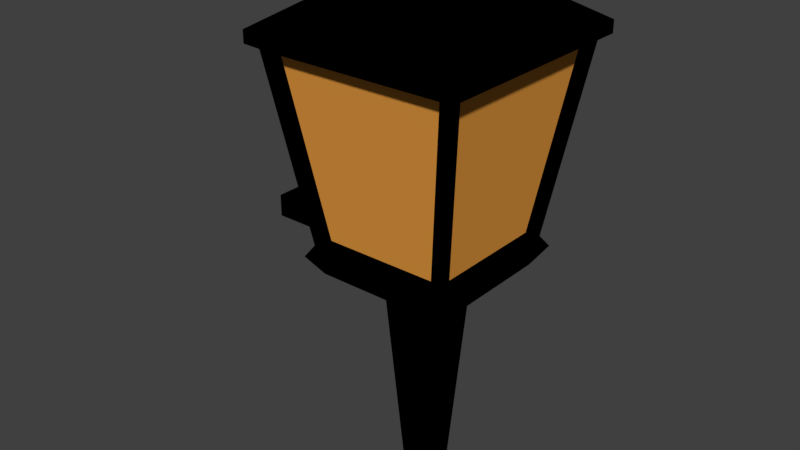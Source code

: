 # Source: Light.blend  (saved by Blender 2.77.0; exported with 4.5.12 LTS)
import bpy
from mathutils import Matrix  # noqa: F401  (used for matrix-valued properties, if any)

bpy.ops.wm.read_factory_settings(use_empty=True)
scene = bpy.context.scene
scene.name = 'Scene'

# ---- collections
col_collection_1 = bpy.data.collections.new('Collection 1'); scene.collection.children.link(col_collection_1)

# ---- materials (node trees are filled in below, after node groups)
mat_material_001 = bpy.data.materials.new('Material.001')
mat_material_001.alpha_threshold = 0.0
mat_material_001.use_transparent_shadow = False
mat_material_001.diffuse_color = (0.0, 0.0, 0.0, 1.0)
mat_material_001.roughness = 0.5
mat_material_002 = bpy.data.materials.new('Material.002')
mat_material_002.alpha_threshold = 0.0
mat_material_002.use_transparent_shadow = False
mat_material_002.diffuse_color = (0.8, 0.334, 0.05472, 1.0)
mat_material_002.roughness = 0.5

# ---- material node trees

# ---- world
world_world = bpy.data.worlds.new('World'); scene.world = world_world
world_world.color = (0.05088, 0.05088, 0.05088)
world_world.use_sun_shadow = False
world_world.sun_shadow_jitter_overblur = 0.0
world_world.cycles.sampling_method = 'MANUAL'

# ---- meshes
me_plane = bpy.data.meshes.new('Plane')
me_plane.from_pydata([(-1.155, -1.155, -0.6066), (1.155, -1.155, -0.6066), (-1.155, 1.155, -0.6066), (1.155, 1.155, -0.6066), (-1.375, -1.375, -0.2759), (1.375, -1.375, -0.2759), (-1.375, 1.375, -0.2759), (1.375, 1.375, -0.2759), (-1.889, -1.889, 3.199), (1.889, -1.889, 3.199), (-1.889, 1.889, 3.199), (1.889, 1.889, 3.199), (-1.889, -1.889, 3.411), (1.889, -1.889, 3.411), (-1.889, 1.889, 3.411), (1.889, 1.889, 3.411), (-1.22, -1.22, 3.843), (1.22, -1.22, 3.843), (-1.22, 1.22, 3.843), (1.22, 1.22, 3.843), (-0.5104, 0.5104, -0.6066), (-0.5104, -0.5104, -0.6066), (0.5104, -0.5104, -0.6066), (0.5104, 0.5104, -0.6066), (-0.2512, 0.2512, -4.504), (-0.2512, -0.2512, -4.504), (0.2512, -0.2512, -4.504), (0.2512, 0.2512, -4.504), (-0.6017, 0.6017, 3.843), (-0.6017, -0.6017, 3.843), (0.6017, -0.6017, 3.843), (0.6017, 0.6017, 3.843), (-0.6017, 0.6017, 4.192), (-0.6017, -0.6017, 4.192), (0.6017, -0.6017, 4.192), (0.6017, 0.6017, 4.192), (-0.2154, 0.2154, 4.498), (-0.2154, -0.2154, 4.498), (0.2154, -0.2154, 4.498), (0.2154, 0.2154, 4.498), (-3.04, -0.2426, -0.5289), (-3.04, -0.2426, -0.135), (-3.04, 0.2426, -0.5289), (-3.04, 0.2426, -0.135), (-1.04, -0.2426, -0.5289), (-1.04, -0.2426, -0.135), (-1.04, 0.2426, -0.5289), (-1.04, 0.2426, -0.135), (-0.9792, -1.169, 0.05094), (-1.169, -0.9792, 0.05094), (-1.258, -1.258, -0.08987), (1.169, -0.9792, 0.05094), (0.9792, -1.169, 0.05094), (1.258, -1.258, -0.08987), (-1.169, 0.9792, 0.05094), (-0.9792, 1.169, 0.05094), (-1.258, 1.258, -0.08987), (0.9792, 1.169, 0.05094), (1.169, 0.9792, 0.05094), (1.258, 1.258, -0.08987), (-1.613, -1.422, 3.043), (-1.422, -1.613, 3.043), (-1.736, -1.736, 3.112), (1.422, -1.613, 3.043), (1.613, -1.422, 3.043), (1.736, -1.736, 3.112), (-1.422, 1.613, 3.043), (-1.613, 1.422, 3.043), (-1.736, 1.736, 3.112), (1.613, 1.422, 3.043), (1.422, 1.613, 3.043), (1.736, 1.736, 3.112)], [], [(3, 1, 22, 23), (7, 6, 56, 55, 57, 59), (1, 3, 7, 5), (2, 0, 4, 6), (3, 2, 6, 7), (0, 1, 5, 4), (62, 61, 63, 65, 9, 8), (48, 52, 63, 61), (57, 55, 66, 70), (54, 49, 60, 67), (71, 70, 66, 68, 10, 11), (4, 5, 53, 52, 48, 50), (5, 7, 59, 58, 51, 53), (51, 58, 69, 64), (10, 8, 12, 14), (65, 64, 69, 71, 11, 9), (68, 67, 60, 62, 8, 10), (15, 14, 18, 19), (11, 10, 14, 15), (8, 9, 13, 12), (9, 11, 15, 13), (17, 19, 31, 30), (12, 13, 17, 16), (13, 15, 19, 17), (14, 12, 16, 18), (20, 23, 27, 24), (0, 2, 20, 21), (2, 3, 23, 20), (1, 0, 21, 22), (25, 24, 27, 26), (22, 21, 25, 26), (23, 22, 26, 27), (21, 20, 24, 25), (30, 31, 35, 34), (18, 16, 29, 28), (19, 18, 28, 31), (16, 17, 30, 29), (35, 32, 36, 39), (28, 29, 33, 32), (31, 28, 32, 35), (29, 30, 34, 33), (37, 38, 39, 36), (33, 34, 38, 37), (34, 35, 39, 38), (32, 33, 37, 36), (41, 43, 42, 40), (43, 47, 46, 42), (47, 45, 44, 46), (45, 41, 40, 44), (40, 42, 46, 44), (45, 47, 43, 41), (6, 4, 50, 49, 54, 56), (58, 59, 71, 69), (59, 57, 70, 71), (55, 56, 68, 66), (56, 54, 67, 68), (49, 50, 62, 60), (50, 48, 61, 62), (52, 53, 65, 63), (53, 51, 64, 65)])
me_plane.polygons.foreach_set('material_index', [0, 0, 0, 0, 0, 0, 0, 1, 1, 1, 0, 0, 0, 1, 0, 0, 0, 0, 0, 0, 0, 0, 0, 0, 0, 0, 0, 0, 0, 0, 0, 0, 0, 0, 0, 0, 0, 0, 0, 0, 0, 0, 0, 0, 0, 0, 0, 0, 0, 0, 0, 0, 0, 0, 0, 0, 0, 0, 0, 0])
me_plane.materials.append(mat_material_001)
me_plane.materials.append(mat_material_002)
me_plane.use_remesh_preserve_volume = False
me_plane.use_remesh_preserve_attributes = False
me_plane.use_mirror_vertex_groups = False
me_plane.update()

# ---- objects
ob_plane = bpy.data.objects.new('Plane', me_plane)

# ---- transforms, parenting, visibility, modifiers, constraints
ob_plane.location = (0.0, 0.0, 0.0)
ob_plane.lineart.crease_threshold = 0.0

# ---- collection membership
col_collection_1.objects.link(ob_plane)

# ---- scene / render settings (as saved in the file)
scene.frame_start = 1; scene.frame_end = 250; scene.frame_set(1)
scene.render.engine = 'BLENDER_EEVEE_NEXT'
scene.render.resolution_percentage = 50
scene.render.dither_intensity = 0.0
scene.cycles.use_denoising = False
scene.cycles.samples = 128
scene.cycles.sampling_pattern = 'TABULATED_SOBOL'
scene.cycles.light_sampling_threshold = 0.0
scene.cycles.use_adaptive_sampling = False
scene.cycles.use_light_tree = False
scene.cycles.blur_glossy = 0.0
scene.cycles.sample_clamp_indirect = 0.0
scene.view_settings.view_transform = 'Standard'
bpy.context.view_layer.update()

# ---- added for rendering (the .blend has no active camera and no usable light): camera, sun
cam_auto = bpy.data.cameras.new('AutoCamera')
cam_auto.lens = 50.0
cam_auto.sensor_width = 36.0
cam_auto.clip_end = 1000.0
ob_auto_camera = bpy.data.objects.new('AutoCamera', cam_auto)
scene.collection.objects.link(ob_auto_camera)
ob_auto_camera.location = (9.54255, -12.1416, 8.09166)
ob_auto_camera.rotation_euler = (1.09748, -7.21219e-08, 0.694738)
scene.camera = ob_auto_camera
light_auto_sun = bpy.data.lights.new('AutoSun', 'SUN')
light_auto_sun.energy = 3.0
light_auto_sun.angle = 0.0523599
ob_auto_sun = bpy.data.objects.new('AutoSun', light_auto_sun)
scene.collection.objects.link(ob_auto_sun)
ob_auto_sun.rotation_euler = (0.872665, 0.174533, 0.523599)
bpy.context.view_layer.update()
